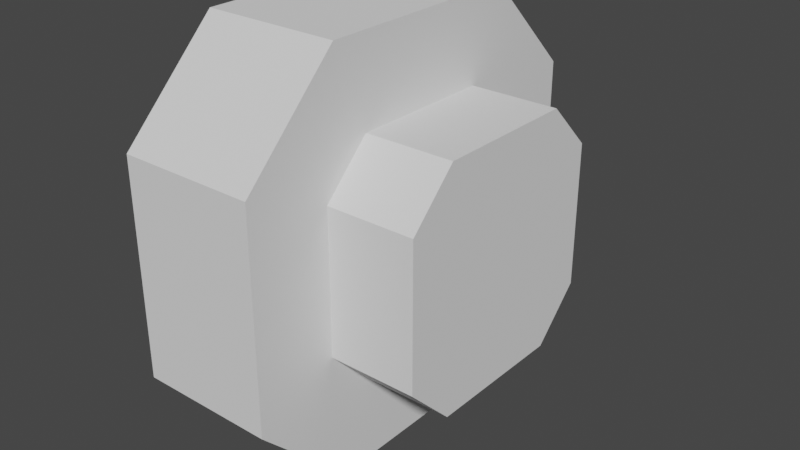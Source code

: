 # Source: Button.blend  (saved by Blender 2.80.75; exported with 4.5.12 LTS)
import bpy
from mathutils import Matrix  # noqa: F401  (used for matrix-valued properties, if any)

bpy.ops.wm.read_factory_settings(use_empty=True)
scene = bpy.context.scene
scene.name = 'Scene'

# ---- collections
col_collection = bpy.data.collections.new('Collection'); scene.collection.children.link(col_collection)

# ---- world
world_world = bpy.data.worlds.new('World'); scene.world = world_world
world_world.use_nodes = True; world_world.node_tree.nodes.clear()
_N = world_world.node_tree.nodes; _L = world_world.node_tree.links
n0 = _N.new('ShaderNodeOutputWorld'); n0.name = 'World Output'; n0.location = (300, 300)
n1 = _N.new('ShaderNodeBackground'); n1.name = 'Background'; n1.location = (10, 300)
n1.inputs[0].default_value = (0.05088, 0.05088, 0.05088, 1.0)
_L.new(n1.outputs[0], n0.inputs[0])
n0.is_active_output = True
world_world.color = (0.05088, 0.05088, 0.05088)
world_world.use_sun_shadow = False
world_world.sun_shadow_jitter_overblur = 0.0

# ---- meshes
me_cube_001 = bpy.data.meshes.new('Cube.001')
me_cube_001.from_pydata([(-1.0, -0.524, -1.0), (-1.0, -1.0, -0.524), (-1.0, -1.0, 0.524), (-1.0, -0.524, 1.0), (-1.0, 1.0, -0.524), (-1.0, 0.524, -1.0), (-1.0, 0.524, 1.0), (-1.0, 1.0, 0.524), (1.0, -0.5827, -0.3511), (1.0, -0.3511, -0.5827), (1.0, -0.3511, 0.5827), (1.0, -0.5827, 0.3511), (1.0, 0.3511, -0.5827), (1.0, 0.5827, -0.3511), (1.0, 0.5827, 0.3511), (1.0, 0.3511, 0.5827), (1.0, 1.0, -0.524), (1.0, 0.524, -1.0), (1.0, 0.524, 1.0), (1.0, 1.0, 0.524), (1.0, -0.524, -1.0), (1.0, -1.0, -0.524), (1.0, -1.0, 0.524), (1.0, -0.524, 1.0), (-0.5357, 0.5827, -0.3511), (-0.5357, 0.3511, -0.5827), (-0.5357, 0.3511, 0.5827), (-0.5357, 0.5827, 0.3511), (-0.5357, -0.3511, -0.5827), (-0.5357, -0.5827, -0.3511), (-0.5357, -0.5827, 0.3511), (-0.5357, -0.3511, 0.5827), (-0.2574, -0.3511, 0.5827), (-0.2574, -0.5827, 0.3511), (-0.2574, -0.5827, -0.3511), (-0.2574, -0.3511, -0.5827), (-0.2574, 0.5827, 0.3511), (-0.2574, 0.3511, 0.5827), (-0.2574, 0.3511, -0.5827), (-0.2574, 0.5827, -0.3511)], [], [(21, 22, 2, 1), (15, 10, 31, 26), (18, 6, 3, 23), (0, 1, 2, 3, 6, 7, 4, 5), (4, 7, 19, 16), (17, 5, 4, 16), (6, 18, 19, 7), (0, 20, 21, 1), (23, 3, 2, 22), (5, 17, 20, 0), (13, 12, 17, 16), (15, 14, 19, 18), (9, 8, 21, 20), (11, 10, 23, 22), (12, 9, 20, 17), (8, 11, 22, 21), (10, 15, 18, 23), (14, 13, 16, 19), (31, 30, 33, 32), (9, 12, 25, 28), (8, 9, 28, 29), (12, 13, 24, 25), (13, 14, 27, 24), (11, 8, 29, 30), (10, 11, 30, 31), (14, 15, 26, 27), (29, 28, 35, 34), (27, 26, 37, 36), (38, 39, 36, 37, 32, 33, 34, 35), (28, 25, 38, 35), (25, 24, 39, 38), (26, 31, 32, 37), (24, 27, 36, 39), (30, 29, 34, 33)])
_uv = me_cube_001.uv_layers.new(name='UVMap')
_uv.uv.foreach_set('vector', [0.4345, 0.75, 0.5655, 0.75, 0.5655, 1.0, 0.4345, 1.0, 0.5728, 0.5811, 0.5728, 0.6689, 0.5728, 0.6689, 0.5728, 0.5811, 0.625, 0.5595, 0.875, 0.5595, 0.875, 0.6905, 0.625, 0.6905, 0.375, 0.0595, 0.4345, 0.0, 0.5655, 0.0, 0.625, 0.0595, 0.625, 0.1905, 0.5655, 0.25, 0.4345, 0.25, 0.375, 0.1905, 0.4345, 0.25, 0.5655, 0.25, 0.5655, 0.5, 0.4345, 0.5, 0.375, 0.5595, 0.125, 0.5595, 0.125, 0.5, 0.375, 0.5, 0.875, 0.5595, 0.625, 0.5595, 0.625, 0.5, 0.875, 0.5, 0.125, 0.6905, 0.375, 0.6905, 0.375, 0.75, 0.125, 0.75, 0.625, 0.6905, 0.875, 0.6905, 0.875, 0.75, 0.625, 0.75, 0.125, 0.5595, 0.375, 0.5595, 0.375, 0.6905, 0.125, 0.6905, 0.4561, 0.5522, 0.4272, 0.5811, 0.375, 0.5595, 0.4345, 0.5, 0.5728, 0.5811, 0.5439, 0.5522, 0.5655, 0.5, 0.625, 0.5595, 0.4272, 0.6689, 0.4561, 0.6978, 0.4345, 0.75, 0.375, 0.6905, 0.5439, 0.6978, 0.5728, 0.6689, 0.625, 0.6905, 0.5655, 0.75, 0.4272, 0.5811, 0.4272, 0.6689, 0.375, 0.6905, 0.375, 0.5595, 0.4561, 0.6978, 0.5439, 0.6978, 0.5655, 0.75, 0.4345, 0.75, 0.5728, 0.6689, 0.5728, 0.5811, 0.625, 0.5595, 0.625, 0.6905, 0.5439, 0.5522, 0.4561, 0.5522, 0.4345, 0.5, 0.5655, 0.5, 0.5728, 0.6689, 0.5439, 0.6978, 0.5439, 0.6978, 0.5728, 0.6689, 0.4272, 0.6689, 0.4272, 0.5811, 0.4272, 0.5811, 0.4272, 0.6689, 0.4561, 0.6978, 0.4272, 0.6689, 0.4272, 0.6689, 0.4561, 0.6978, 0.4272, 0.5811, 0.4561, 0.5522, 0.4561, 0.5522, 0.4272, 0.5811, 0.4561, 0.5522, 0.5439, 0.5522, 0.5439, 0.5522, 0.4561, 0.5522, 0.5439, 0.6978, 0.4561, 0.6978, 0.4561, 0.6978, 0.5439, 0.6978, 0.5728, 0.6689, 0.5439, 0.6978, 0.5439, 0.6978, 0.5728, 0.6689, 0.5439, 0.5522, 0.5728, 0.5811, 0.5728, 0.5811, 0.5439, 0.5522, 0.4561, 0.6978, 0.4272, 0.6689, 0.4272, 0.6689, 0.4561, 0.6978, 0.5439, 0.5522, 0.5728, 0.5811, 0.5728, 0.5811, 0.5439, 0.5522, 0.4272, 0.5811, 0.4561, 0.5522, 0.5439, 0.5522, 0.5728, 0.5811, 0.5728, 0.6689, 0.5439, 0.6978, 0.4561, 0.6978, 0.4272, 0.6689, 0.4272, 0.6689, 0.4272, 0.5811, 0.4272, 0.5811, 0.4272, 0.6689, 0.4272, 0.5811, 0.4561, 0.5522, 0.4561, 0.5522, 0.4272, 0.5811, 0.5728, 0.5811, 0.5728, 0.6689, 0.5728, 0.6689, 0.5728, 0.5811, 0.4561, 0.5522, 0.5439, 0.5522, 0.5439, 0.5522, 0.4561, 0.5522, 0.5439, 0.6978, 0.4561, 0.6978, 0.4561, 0.6978, 0.5439, 0.6978])
me_cube_001.use_remesh_preserve_volume = False
me_cube_001.use_remesh_preserve_attributes = False
me_cube_001.use_mirror_vertex_groups = False
me_cube_001.update()
me_cube_002 = bpy.data.meshes.new('Cube.002')
me_cube_002.from_pydata([(-0.536, 0.911, -0.549), (-0.536, 0.549, -0.911), (-0.536, 0.549, 0.911), (-0.536, 0.911, 0.549), (-0.536, -0.549, -0.911), (-0.536, -0.911, -0.549), (-0.536, -0.911, 0.549), (-0.536, -0.549, 0.911), (-0.2004, -0.549, 0.911), (-0.2004, -0.911, 0.549), (-0.2004, -0.911, -0.549), (-0.2004, -0.549, -0.911), (-0.2004, 0.911, 0.549), (-0.2004, 0.549, 0.911), (-0.2004, 0.549, -0.911), (-0.2004, 0.911, -0.549), (1.0, 0.911, -0.549), (1.0, 0.549, -0.911), (1.0, -0.549, -0.911), (1.0, -0.911, -0.549), (1.0, 0.911, 0.549), (1.0, -0.911, 0.549), (1.0, 0.549, 0.911), (1.0, -0.549, 0.911)], [], [(7, 8, 9, 6), (5, 10, 11, 4), (3, 12, 13, 2), (14, 11, 10, 9, 8, 13, 12, 15), (4, 11, 14, 1), (1, 14, 15, 0), (2, 13, 8, 7), (0, 15, 12, 3), (6, 9, 10, 5), (20, 3, 2, 22), (22, 2, 7, 23), (23, 7, 6, 21), (21, 6, 5, 19), (19, 5, 4, 18), (17, 1, 0, 16), (20, 22, 23, 21, 19, 18, 17, 16), (16, 0, 3, 20), (18, 4, 1, 17)])
_uv = me_cube_002.uv_layers.new(name='UVMap')
_uv.uv.foreach_set('vector', [0.5728, 0.6689, 0.5728, 0.6689, 0.5439, 0.6978, 0.5439, 0.6978, 0.4561, 0.6978, 0.4561, 0.6978, 0.4272, 0.6689, 0.4272, 0.6689, 0.5439, 0.5522, 0.5439, 0.5522, 0.5728, 0.5811, 0.5728, 0.5811, 0.4272, 0.5811, 0.4272, 0.6689, 0.4561, 0.6978, 0.5439, 0.6978, 0.5728, 0.6689, 0.5728, 0.5811, 0.5439, 0.5522, 0.4561, 0.5522, 0.4272, 0.6689, 0.4272, 0.6689, 0.4272, 0.5811, 0.4272, 0.5811, 0.4272, 0.5811, 0.4272, 0.5811, 0.4561, 0.5522, 0.4561, 0.5522, 0.5728, 0.5811, 0.5728, 0.5811, 0.5728, 0.6689, 0.5728, 0.6689, 0.4561, 0.5522, 0.4561, 0.5522, 0.5439, 0.5522, 0.5439, 0.5522, 0.5439, 0.6978, 0.5439, 0.6978, 0.4561, 0.6978, 0.4561, 0.6978, 0.5439, 0.5522, 0.5439, 0.5522, 0.5728, 0.5811, 0.5728, 0.5811, 0.5728, 0.5811, 0.5728, 0.5811, 0.5728, 0.6689, 0.5728, 0.6689, 0.5728, 0.6689, 0.5728, 0.6689, 0.5439, 0.6978, 0.5439, 0.6978, 0.5439, 0.6978, 0.5439, 0.6978, 0.4561, 0.6978, 0.4561, 0.6978, 0.4561, 0.6978, 0.4561, 0.6978, 0.4272, 0.6689, 0.4272, 0.6689, 0.4272, 0.5811, 0.4272, 0.5811, 0.4561, 0.5522, 0.4561, 0.5522, 0.5686, 0.5111, 0.6139, 0.5564, 0.6139, 0.6936, 0.5686, 0.7389, 0.4314, 0.7389, 0.3861, 0.6936, 0.3861, 0.5564, 0.4314, 0.5111, 0.4561, 0.5522, 0.4561, 0.5522, 0.5439, 0.5522, 0.5439, 0.5522, 0.4272, 0.6689, 0.4272, 0.6689, 0.4272, 0.5811, 0.4272, 0.5811])
me_cube_002.use_remesh_preserve_volume = False
me_cube_002.use_remesh_preserve_attributes = False
me_cube_002.use_mirror_vertex_groups = False
me_cube_002.update()

# ---- objects
ob_cube = bpy.data.objects.new('Cube', me_cube_001)
ob_cube_001 = bpy.data.objects.new('Cube.001', me_cube_002)

# ---- transforms, parenting, visibility, modifiers, constraints
ob_cube.location = (0.0, 0.0, 0.0)
ob_cube.scale = (0.233, 0.6974, 0.6974)
ob_cube.lineart.crease_threshold = 0.0
ob_cube_001.location = (0.1926, 0.0, 0.0)
ob_cube_001.scale = (0.3397, 0.4461, 0.4461)
ob_cube_001.lineart.crease_threshold = 0.0

# ---- collection membership
col_collection.objects.link(ob_cube)
col_collection.objects.link(ob_cube_001)

# ---- scene / render settings (as saved in the file)
scene.frame_start = 1; scene.frame_end = 250; scene.frame_set(0)
scene.render.engine = 'BLENDER_EEVEE_NEXT'
scene.cycles.use_denoising = False
scene.cycles.samples = 128
scene.cycles.sampling_pattern = 'TABULATED_SOBOL'
scene.cycles.use_adaptive_sampling = False
scene.cycles.use_light_tree = False
scene.view_settings.view_transform = 'Filmic'
bpy.context.view_layer.update()

# ---- added for rendering (the .blend has no active camera and no usable light): camera, sun
cam_auto = bpy.data.cameras.new('AutoCamera')
cam_auto.lens = 50.0
cam_auto.sensor_width = 36.0
cam_auto.clip_end = 1000.0
ob_auto_camera = bpy.data.objects.new('AutoCamera', cam_auto)
scene.collection.objects.link(ob_auto_camera)
ob_auto_camera.location = (2.10731, -2.34917, 1.56611)
ob_auto_camera.rotation_euler = (1.09748, -7.21219e-08, 0.694738)
scene.camera = ob_auto_camera
light_auto_sun = bpy.data.lights.new('AutoSun', 'SUN')
light_auto_sun.energy = 3.0
light_auto_sun.angle = 0.0523599
ob_auto_sun = bpy.data.objects.new('AutoSun', light_auto_sun)
scene.collection.objects.link(ob_auto_sun)
ob_auto_sun.rotation_euler = (0.872665, 0.174533, 0.523599)
bpy.context.view_layer.update()
